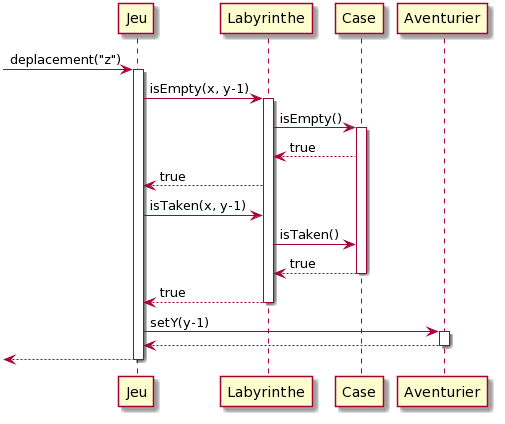

The diagram above was rendered by PlantUML. Its source (embedded in the PNG):
@startuml
-> Jeu : deplacement("z")
activate Jeu

Jeu -> Labyrinthe : isEmpty(x, y-1)
activate Labyrinthe
Labyrinthe -> Case : isEmpty()
activate Case
Labyrinthe <-- Case : true
Labyrinthe --> Jeu : true
Jeu -> Labyrinthe : isTaken(x, y-1)
Labyrinthe -> Case : isTaken()
Labyrinthe <-- Case : true
deactivate Case
Labyrinthe --> Jeu : true
deactivate Labyrinthe
Jeu -> Aventurier : setY(y-1)
activate Aventurier
Aventurier --> Jeu
deactivate Aventurier
<-- Jeu
deactivate Jeu
@enduml